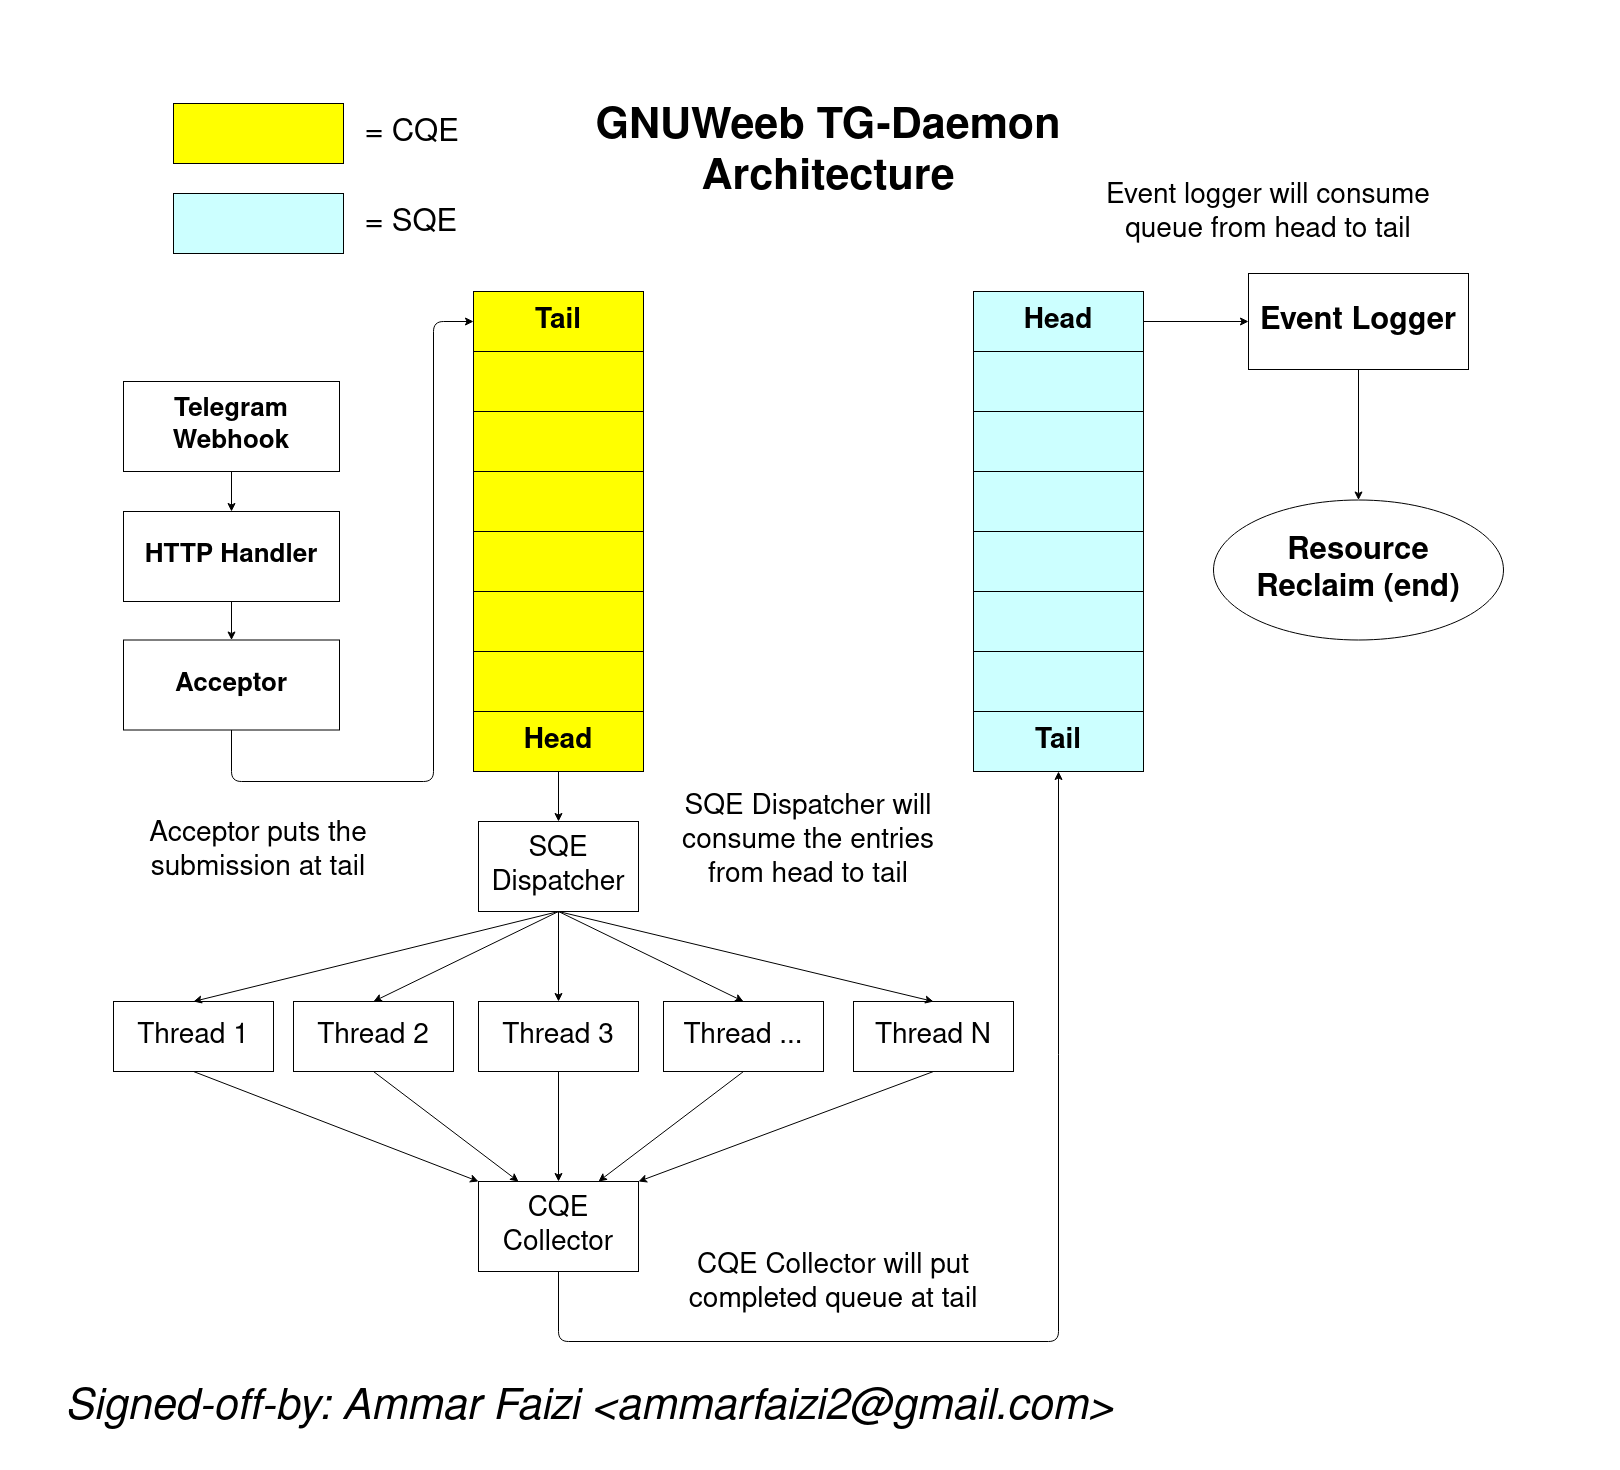

The diagram above was exported from draw.io. Its source (the exported page's mxGraphModel, read from the mxfile embedded in the PNG):
<mxGraphModel dx="2887" dy="1473" grid="1" gridSize="10" guides="1" tooltips="1" connect="1" arrows="1" fold="1" page="1" pageScale="1" pageWidth="1600" pageHeight="1450" math="0" shadow="0">
  <root>
    <mxCell id="0" />
    <mxCell id="1" parent="0" />
    <mxCell id="F2J_Eqlhc37GptSRPTKU-5" value="GNUWeeb TG-Daemon Architecture" style="text;html=1;strokeColor=none;fillColor=none;align=center;verticalAlign=middle;whiteSpace=wrap;rounded=0;fontSize=43;fontStyle=1" vertex="1" parent="1">
      <mxGeometry x="520" y="80" width="550" height="80" as="geometry" />
    </mxCell>
    <mxCell id="F2J_Eqlhc37GptSRPTKU-36" value="Telegram Webhook" style="rounded=0;whiteSpace=wrap;html=1;fontSize=26;fontStyle=1" vertex="1" parent="1">
      <mxGeometry x="90" y="348" width="216" height="90" as="geometry" />
    </mxCell>
    <mxCell id="F2J_Eqlhc37GptSRPTKU-37" value="HTTP Handler" style="rounded=0;whiteSpace=wrap;html=1;fontSize=26;fontStyle=1" vertex="1" parent="1">
      <mxGeometry x="90" y="478" width="216" height="90" as="geometry" />
    </mxCell>
    <mxCell id="F2J_Eqlhc37GptSRPTKU-39" value="&lt;div&gt;Acceptor&lt;br&gt;&lt;/div&gt;" style="rounded=0;whiteSpace=wrap;html=1;fontSize=26;fontStyle=1" vertex="1" parent="1">
      <mxGeometry x="90" y="606.5" width="216" height="90" as="geometry" />
    </mxCell>
    <mxCell id="F2J_Eqlhc37GptSRPTKU-58" value="" style="endArrow=classic;html=1;fontSize=26;entryX=0.5;entryY=0;entryDx=0;entryDy=0;exitX=0.5;exitY=1;exitDx=0;exitDy=0;" edge="1" parent="1" source="F2J_Eqlhc37GptSRPTKU-37" target="F2J_Eqlhc37GptSRPTKU-39">
      <mxGeometry width="50" height="50" relative="1" as="geometry">
        <mxPoint x="207.99999999999977" y="688" as="sourcePoint" />
        <mxPoint x="207.99999999999977" y="732.5" as="targetPoint" />
      </mxGeometry>
    </mxCell>
    <mxCell id="F2J_Eqlhc37GptSRPTKU-59" value="" style="endArrow=classic;html=1;fontSize=26;entryX=0.5;entryY=0;entryDx=0;entryDy=0;exitX=0.5;exitY=1;exitDx=0;exitDy=0;" edge="1" parent="1" source="F2J_Eqlhc37GptSRPTKU-36" target="F2J_Eqlhc37GptSRPTKU-37">
      <mxGeometry width="50" height="50" relative="1" as="geometry">
        <mxPoint x="207.99999999999977" y="568" as="sourcePoint" />
        <mxPoint x="207.99999999999977" y="608" as="targetPoint" />
      </mxGeometry>
    </mxCell>
    <mxCell id="F2J_Eqlhc37GptSRPTKU-83" value="" style="rounded=0;whiteSpace=wrap;html=1;fontSize=28;fillColor=#FFFF00;" vertex="1" parent="1">
      <mxGeometry x="440" y="258" width="170" height="480" as="geometry" />
    </mxCell>
    <mxCell id="F2J_Eqlhc37GptSRPTKU-84" value="Tail" style="rounded=0;whiteSpace=wrap;html=1;fontSize=28;fontStyle=1;fillColor=#FFFF00;" vertex="1" parent="1">
      <mxGeometry x="440" y="258" width="170" height="60" as="geometry" />
    </mxCell>
    <mxCell id="F2J_Eqlhc37GptSRPTKU-85" value="" style="rounded=0;whiteSpace=wrap;html=1;fontSize=28;fillColor=#FFFF00;" vertex="1" parent="1">
      <mxGeometry x="440" y="318" width="170" height="60" as="geometry" />
    </mxCell>
    <mxCell id="F2J_Eqlhc37GptSRPTKU-86" value="" style="rounded=0;whiteSpace=wrap;html=1;fontSize=28;fillColor=#FFFF00;" vertex="1" parent="1">
      <mxGeometry x="440" y="378" width="170" height="60" as="geometry" />
    </mxCell>
    <mxCell id="F2J_Eqlhc37GptSRPTKU-87" value="" style="rounded=0;whiteSpace=wrap;html=1;fontSize=28;fillColor=#FFFF00;" vertex="1" parent="1">
      <mxGeometry x="440" y="438" width="170" height="60" as="geometry" />
    </mxCell>
    <mxCell id="F2J_Eqlhc37GptSRPTKU-88" value="" style="rounded=0;whiteSpace=wrap;html=1;fontSize=28;fillColor=#FFFF00;" vertex="1" parent="1">
      <mxGeometry x="440" y="498" width="170" height="60" as="geometry" />
    </mxCell>
    <mxCell id="F2J_Eqlhc37GptSRPTKU-89" value="" style="rounded=0;whiteSpace=wrap;html=1;fontSize=28;fillColor=#FFFF00;" vertex="1" parent="1">
      <mxGeometry x="440" y="558" width="170" height="60" as="geometry" />
    </mxCell>
    <mxCell id="F2J_Eqlhc37GptSRPTKU-90" value="" style="rounded=0;whiteSpace=wrap;html=1;fontSize=28;fillColor=#FFFF00;" vertex="1" parent="1">
      <mxGeometry x="440" y="618" width="170" height="60" as="geometry" />
    </mxCell>
    <mxCell id="F2J_Eqlhc37GptSRPTKU-91" value="Head" style="rounded=0;whiteSpace=wrap;html=1;fontSize=28;fontStyle=1;fillColor=#FFFF00;" vertex="1" parent="1">
      <mxGeometry x="440" y="678" width="170" height="60" as="geometry" />
    </mxCell>
    <mxCell id="F2J_Eqlhc37GptSRPTKU-92" value="" style="endArrow=classic;html=1;fontSize=28;exitX=0.5;exitY=1;exitDx=0;exitDy=0;entryX=0;entryY=0.5;entryDx=0;entryDy=0;" edge="1" parent="1" source="F2J_Eqlhc37GptSRPTKU-39" target="F2J_Eqlhc37GptSRPTKU-84">
      <mxGeometry width="50" height="50" relative="1" as="geometry">
        <mxPoint x="306" y="773" as="sourcePoint" />
        <mxPoint x="390" y="368" as="targetPoint" />
        <Array as="points">
          <mxPoint x="198" y="748" />
          <mxPoint x="400" y="748" />
          <mxPoint x="400" y="288" />
        </Array>
      </mxGeometry>
    </mxCell>
    <mxCell id="F2J_Eqlhc37GptSRPTKU-93" value="Acceptor puts the submission at tail" style="text;html=1;strokeColor=none;fillColor=none;align=center;verticalAlign=middle;whiteSpace=wrap;rounded=0;fontSize=28;" vertex="1" parent="1">
      <mxGeometry x="80" y="768" width="290" height="100" as="geometry" />
    </mxCell>
    <mxCell id="F2J_Eqlhc37GptSRPTKU-94" value="SQE Dispatcher" style="rounded=0;whiteSpace=wrap;html=1;fontSize=28;" vertex="1" parent="1">
      <mxGeometry x="445" y="788" width="160" height="90" as="geometry" />
    </mxCell>
    <mxCell id="F2J_Eqlhc37GptSRPTKU-96" value="" style="endArrow=classic;html=1;fontSize=28;entryX=0.5;entryY=0;entryDx=0;entryDy=0;exitX=0.5;exitY=1;exitDx=0;exitDy=0;" edge="1" parent="1" source="F2J_Eqlhc37GptSRPTKU-91" target="F2J_Eqlhc37GptSRPTKU-94">
      <mxGeometry width="50" height="50" relative="1" as="geometry">
        <mxPoint x="680" y="588" as="sourcePoint" />
        <mxPoint x="730" y="538" as="targetPoint" />
      </mxGeometry>
    </mxCell>
    <mxCell id="F2J_Eqlhc37GptSRPTKU-97" value="SQE Dispatcher will consume the entries from head to tail" style="text;html=1;strokeColor=none;fillColor=none;align=center;verticalAlign=middle;whiteSpace=wrap;rounded=0;fontSize=28;" vertex="1" parent="1">
      <mxGeometry x="630" y="758" width="290" height="100" as="geometry" />
    </mxCell>
    <mxCell id="F2J_Eqlhc37GptSRPTKU-100" value="Thread 3" style="rounded=0;whiteSpace=wrap;html=1;fontSize=28;" vertex="1" parent="1">
      <mxGeometry x="445" y="968" width="160" height="70" as="geometry" />
    </mxCell>
    <mxCell id="F2J_Eqlhc37GptSRPTKU-101" value="Thread 2" style="rounded=0;whiteSpace=wrap;html=1;fontSize=28;" vertex="1" parent="1">
      <mxGeometry x="260" y="968" width="160" height="70" as="geometry" />
    </mxCell>
    <mxCell id="F2J_Eqlhc37GptSRPTKU-102" value="Thread ..." style="rounded=0;whiteSpace=wrap;html=1;fontSize=28;" vertex="1" parent="1">
      <mxGeometry x="630" y="968" width="160" height="70" as="geometry" />
    </mxCell>
    <mxCell id="F2J_Eqlhc37GptSRPTKU-103" value="Thread 1" style="rounded=0;whiteSpace=wrap;html=1;fontSize=28;" vertex="1" parent="1">
      <mxGeometry x="80" y="968" width="160" height="70" as="geometry" />
    </mxCell>
    <mxCell id="F2J_Eqlhc37GptSRPTKU-104" value="Thread N" style="rounded=0;whiteSpace=wrap;html=1;fontSize=28;" vertex="1" parent="1">
      <mxGeometry x="820" y="968" width="160" height="70" as="geometry" />
    </mxCell>
    <mxCell id="F2J_Eqlhc37GptSRPTKU-105" value="" style="endArrow=classic;html=1;fontSize=31;entryX=0.5;entryY=0;entryDx=0;entryDy=0;exitX=0.5;exitY=1;exitDx=0;exitDy=0;" edge="1" parent="1" source="F2J_Eqlhc37GptSRPTKU-94" target="F2J_Eqlhc37GptSRPTKU-104">
      <mxGeometry width="50" height="50" relative="1" as="geometry">
        <mxPoint x="890" y="908" as="sourcePoint" />
        <mxPoint x="730" y="718" as="targetPoint" />
      </mxGeometry>
    </mxCell>
    <mxCell id="F2J_Eqlhc37GptSRPTKU-106" value="" style="endArrow=classic;html=1;fontSize=31;entryX=0.5;entryY=0;entryDx=0;entryDy=0;exitX=0.5;exitY=1;exitDx=0;exitDy=0;" edge="1" parent="1" source="F2J_Eqlhc37GptSRPTKU-94" target="F2J_Eqlhc37GptSRPTKU-102">
      <mxGeometry width="50" height="50" relative="1" as="geometry">
        <mxPoint x="535" y="888" as="sourcePoint" />
        <mxPoint x="910" y="978" as="targetPoint" />
      </mxGeometry>
    </mxCell>
    <mxCell id="F2J_Eqlhc37GptSRPTKU-107" value="" style="endArrow=classic;html=1;fontSize=31;entryX=0.5;entryY=0;entryDx=0;entryDy=0;exitX=0.5;exitY=1;exitDx=0;exitDy=0;" edge="1" parent="1" source="F2J_Eqlhc37GptSRPTKU-94" target="F2J_Eqlhc37GptSRPTKU-100">
      <mxGeometry width="50" height="50" relative="1" as="geometry">
        <mxPoint x="535" y="888" as="sourcePoint" />
        <mxPoint x="720" y="978" as="targetPoint" />
      </mxGeometry>
    </mxCell>
    <mxCell id="F2J_Eqlhc37GptSRPTKU-108" value="" style="endArrow=classic;html=1;fontSize=31;entryX=0.5;entryY=0;entryDx=0;entryDy=0;exitX=0.5;exitY=1;exitDx=0;exitDy=0;" edge="1" parent="1" source="F2J_Eqlhc37GptSRPTKU-94" target="F2J_Eqlhc37GptSRPTKU-101">
      <mxGeometry width="50" height="50" relative="1" as="geometry">
        <mxPoint x="535" y="888" as="sourcePoint" />
        <mxPoint x="535" y="978" as="targetPoint" />
      </mxGeometry>
    </mxCell>
    <mxCell id="F2J_Eqlhc37GptSRPTKU-109" value="" style="endArrow=classic;html=1;fontSize=31;entryX=0.5;entryY=0;entryDx=0;entryDy=0;exitX=0.5;exitY=1;exitDx=0;exitDy=0;" edge="1" parent="1" source="F2J_Eqlhc37GptSRPTKU-94" target="F2J_Eqlhc37GptSRPTKU-103">
      <mxGeometry width="50" height="50" relative="1" as="geometry">
        <mxPoint x="535" y="888" as="sourcePoint" />
        <mxPoint x="350" y="978" as="targetPoint" />
      </mxGeometry>
    </mxCell>
    <mxCell id="F2J_Eqlhc37GptSRPTKU-110" value="CQE Collector" style="rounded=0;whiteSpace=wrap;html=1;fontSize=28;" vertex="1" parent="1">
      <mxGeometry x="445" y="1148" width="160" height="90" as="geometry" />
    </mxCell>
    <mxCell id="F2J_Eqlhc37GptSRPTKU-111" value="" style="endArrow=classic;html=1;fontSize=31;exitX=0.5;exitY=1;exitDx=0;exitDy=0;entryX=0;entryY=0;entryDx=0;entryDy=0;" edge="1" parent="1" source="F2J_Eqlhc37GptSRPTKU-103" target="F2J_Eqlhc37GptSRPTKU-110">
      <mxGeometry width="50" height="50" relative="1" as="geometry">
        <mxPoint x="680" y="978" as="sourcePoint" />
        <mxPoint x="730" y="928" as="targetPoint" />
      </mxGeometry>
    </mxCell>
    <mxCell id="F2J_Eqlhc37GptSRPTKU-112" value="" style="endArrow=classic;html=1;fontSize=31;exitX=0.5;exitY=1;exitDx=0;exitDy=0;entryX=0.25;entryY=0;entryDx=0;entryDy=0;" edge="1" parent="1" source="F2J_Eqlhc37GptSRPTKU-101" target="F2J_Eqlhc37GptSRPTKU-110">
      <mxGeometry width="50" height="50" relative="1" as="geometry">
        <mxPoint x="170" y="1048" as="sourcePoint" />
        <mxPoint x="570" y="1118" as="targetPoint" />
      </mxGeometry>
    </mxCell>
    <mxCell id="F2J_Eqlhc37GptSRPTKU-113" value="" style="endArrow=classic;html=1;fontSize=31;exitX=0.5;exitY=1;exitDx=0;exitDy=0;entryX=0.5;entryY=0;entryDx=0;entryDy=0;" edge="1" parent="1" source="F2J_Eqlhc37GptSRPTKU-100" target="F2J_Eqlhc37GptSRPTKU-110">
      <mxGeometry width="50" height="50" relative="1" as="geometry">
        <mxPoint x="350" y="1048" as="sourcePoint" />
        <mxPoint x="495" y="1158" as="targetPoint" />
      </mxGeometry>
    </mxCell>
    <mxCell id="F2J_Eqlhc37GptSRPTKU-114" value="" style="endArrow=classic;html=1;fontSize=31;exitX=0.5;exitY=1;exitDx=0;exitDy=0;entryX=0.75;entryY=0;entryDx=0;entryDy=0;" edge="1" parent="1" source="F2J_Eqlhc37GptSRPTKU-102" target="F2J_Eqlhc37GptSRPTKU-110">
      <mxGeometry width="50" height="50" relative="1" as="geometry">
        <mxPoint x="535" y="1048" as="sourcePoint" />
        <mxPoint x="535" y="1158" as="targetPoint" />
      </mxGeometry>
    </mxCell>
    <mxCell id="F2J_Eqlhc37GptSRPTKU-115" value="" style="endArrow=classic;html=1;fontSize=31;exitX=0.5;exitY=1;exitDx=0;exitDy=0;entryX=1;entryY=0;entryDx=0;entryDy=0;" edge="1" parent="1" source="F2J_Eqlhc37GptSRPTKU-104" target="F2J_Eqlhc37GptSRPTKU-110">
      <mxGeometry width="50" height="50" relative="1" as="geometry">
        <mxPoint x="720" y="1048" as="sourcePoint" />
        <mxPoint x="575" y="1158" as="targetPoint" />
      </mxGeometry>
    </mxCell>
    <mxCell id="F2J_Eqlhc37GptSRPTKU-116" value="" style="rounded=0;whiteSpace=wrap;html=1;fontSize=28;fillColor=#CCFFFF;" vertex="1" parent="1">
      <mxGeometry x="940" y="258" width="170" height="480" as="geometry" />
    </mxCell>
    <mxCell id="F2J_Eqlhc37GptSRPTKU-117" value="Head" style="rounded=0;whiteSpace=wrap;html=1;fontSize=28;fontStyle=1;fillColor=#CCFFFF;" vertex="1" parent="1">
      <mxGeometry x="940" y="258" width="170" height="60" as="geometry" />
    </mxCell>
    <mxCell id="F2J_Eqlhc37GptSRPTKU-118" value="" style="rounded=0;whiteSpace=wrap;html=1;fontSize=28;fillColor=#CCFFFF;" vertex="1" parent="1">
      <mxGeometry x="940" y="318" width="170" height="60" as="geometry" />
    </mxCell>
    <mxCell id="F2J_Eqlhc37GptSRPTKU-119" value="" style="rounded=0;whiteSpace=wrap;html=1;fontSize=28;fillColor=#CCFFFF;" vertex="1" parent="1">
      <mxGeometry x="940" y="378" width="170" height="60" as="geometry" />
    </mxCell>
    <mxCell id="F2J_Eqlhc37GptSRPTKU-120" value="" style="rounded=0;whiteSpace=wrap;html=1;fontSize=28;fillColor=#CCFFFF;" vertex="1" parent="1">
      <mxGeometry x="940" y="438" width="170" height="60" as="geometry" />
    </mxCell>
    <mxCell id="F2J_Eqlhc37GptSRPTKU-121" value="" style="rounded=0;whiteSpace=wrap;html=1;fontSize=28;fillColor=#CCFFFF;" vertex="1" parent="1">
      <mxGeometry x="940" y="498" width="170" height="60" as="geometry" />
    </mxCell>
    <mxCell id="F2J_Eqlhc37GptSRPTKU-122" value="" style="rounded=0;whiteSpace=wrap;html=1;fontSize=28;fillColor=#CCFFFF;" vertex="1" parent="1">
      <mxGeometry x="940" y="558" width="170" height="60" as="geometry" />
    </mxCell>
    <mxCell id="F2J_Eqlhc37GptSRPTKU-123" value="" style="rounded=0;whiteSpace=wrap;html=1;fontSize=28;fillColor=#CCFFFF;" vertex="1" parent="1">
      <mxGeometry x="940" y="618" width="170" height="60" as="geometry" />
    </mxCell>
    <mxCell id="F2J_Eqlhc37GptSRPTKU-124" value="Tail" style="rounded=0;whiteSpace=wrap;html=1;fontSize=28;fontStyle=1;fillColor=#CCFFFF;" vertex="1" parent="1">
      <mxGeometry x="940" y="678" width="170" height="60" as="geometry" />
    </mxCell>
    <mxCell id="F2J_Eqlhc37GptSRPTKU-125" value="" style="endArrow=classic;html=1;fontSize=31;exitX=0.5;exitY=1;exitDx=0;exitDy=0;entryX=0.5;entryY=1;entryDx=0;entryDy=0;" edge="1" parent="1" source="F2J_Eqlhc37GptSRPTKU-110" target="F2J_Eqlhc37GptSRPTKU-124">
      <mxGeometry width="50" height="50" relative="1" as="geometry">
        <mxPoint x="360" y="708" as="sourcePoint" />
        <mxPoint x="990" y="1348" as="targetPoint" />
        <Array as="points">
          <mxPoint x="525" y="1308" />
          <mxPoint x="1025" y="1308" />
        </Array>
      </mxGeometry>
    </mxCell>
    <mxCell id="F2J_Eqlhc37GptSRPTKU-126" value="CQE Collector will put completed queue at tail" style="text;html=1;strokeColor=none;fillColor=none;align=center;verticalAlign=middle;whiteSpace=wrap;rounded=0;fontSize=28;" vertex="1" parent="1">
      <mxGeometry x="640" y="1200" width="320" height="100" as="geometry" />
    </mxCell>
    <mxCell id="F2J_Eqlhc37GptSRPTKU-128" value="Event Logger" style="rounded=0;whiteSpace=wrap;html=1;fontSize=31;fontStyle=1" vertex="1" parent="1">
      <mxGeometry x="1215" y="240" width="220" height="96" as="geometry" />
    </mxCell>
    <mxCell id="F2J_Eqlhc37GptSRPTKU-129" value="" style="endArrow=classic;html=1;fontSize=31;exitX=1;exitY=0.5;exitDx=0;exitDy=0;entryX=0;entryY=0.5;entryDx=0;entryDy=0;" edge="1" parent="1" source="F2J_Eqlhc37GptSRPTKU-117" target="F2J_Eqlhc37GptSRPTKU-128">
      <mxGeometry width="50" height="50" relative="1" as="geometry">
        <mxPoint x="980" y="468" as="sourcePoint" />
        <mxPoint x="1030" y="418" as="targetPoint" />
      </mxGeometry>
    </mxCell>
    <mxCell id="F2J_Eqlhc37GptSRPTKU-134" value="&lt;div&gt;&lt;b&gt;Resource&lt;/b&gt;&lt;/div&gt;&lt;div&gt;&lt;b&gt;Reclaim (end)&lt;br&gt;&lt;/b&gt;&lt;/div&gt;" style="ellipse;whiteSpace=wrap;html=1;fontSize=31;" vertex="1" parent="1">
      <mxGeometry x="1180" y="466.5" width="290" height="140" as="geometry" />
    </mxCell>
    <mxCell id="F2J_Eqlhc37GptSRPTKU-136" value="" style="endArrow=classic;html=1;fontSize=31;fontColor=#000000;exitX=0.5;exitY=1;exitDx=0;exitDy=0;entryX=0.5;entryY=0;entryDx=0;entryDy=0;" edge="1" parent="1" source="F2J_Eqlhc37GptSRPTKU-128" target="F2J_Eqlhc37GptSRPTKU-134">
      <mxGeometry width="50" height="50" relative="1" as="geometry">
        <mxPoint x="740" y="528" as="sourcePoint" />
        <mxPoint x="790" y="478" as="targetPoint" />
      </mxGeometry>
    </mxCell>
    <mxCell id="F2J_Eqlhc37GptSRPTKU-137" value="" style="rounded=0;whiteSpace=wrap;html=1;fontSize=28;fillColor=#FFFF00;" vertex="1" parent="1">
      <mxGeometry x="140" y="70" width="170" height="60" as="geometry" />
    </mxCell>
    <mxCell id="F2J_Eqlhc37GptSRPTKU-138" value="" style="rounded=0;whiteSpace=wrap;html=1;fontSize=28;fillColor=#CCFFFF;" vertex="1" parent="1">
      <mxGeometry x="140" y="160" width="170" height="60" as="geometry" />
    </mxCell>
    <mxCell id="F2J_Eqlhc37GptSRPTKU-140" value="= SQE" style="text;html=1;strokeColor=none;fillColor=none;align=left;verticalAlign=middle;whiteSpace=wrap;rounded=0;fontSize=31;fontColor=#000000;" vertex="1" parent="1">
      <mxGeometry x="330" y="160" width="170" height="60" as="geometry" />
    </mxCell>
    <mxCell id="F2J_Eqlhc37GptSRPTKU-141" value="= CQE" style="text;html=1;strokeColor=none;fillColor=none;align=left;verticalAlign=middle;whiteSpace=wrap;rounded=0;fontSize=31;fontColor=#000000;" vertex="1" parent="1">
      <mxGeometry x="330" y="70" width="170" height="60" as="geometry" />
    </mxCell>
    <mxCell id="F2J_Eqlhc37GptSRPTKU-143" value="Signed-off-by: Ammar Faizi &amp;lt;ammarfaizi2@gmail.com&amp;gt;" style="text;html=1;strokeColor=none;fillColor=none;align=left;verticalAlign=middle;whiteSpace=wrap;rounded=0;fontSize=43;fontColor=#000000;fontStyle=2" vertex="1" parent="1">
      <mxGeometry x="30" y="1321" width="1130" height="100" as="geometry" />
    </mxCell>
    <mxCell id="F2J_Eqlhc37GptSRPTKU-145" value="Event logger will consume queue from head to tail" style="text;html=1;strokeColor=none;fillColor=none;align=center;verticalAlign=middle;whiteSpace=wrap;rounded=0;fontSize=28;" vertex="1" parent="1">
      <mxGeometry x="1070" y="130" width="330" height="100" as="geometry" />
    </mxCell>
  </root>
</mxGraphModel>